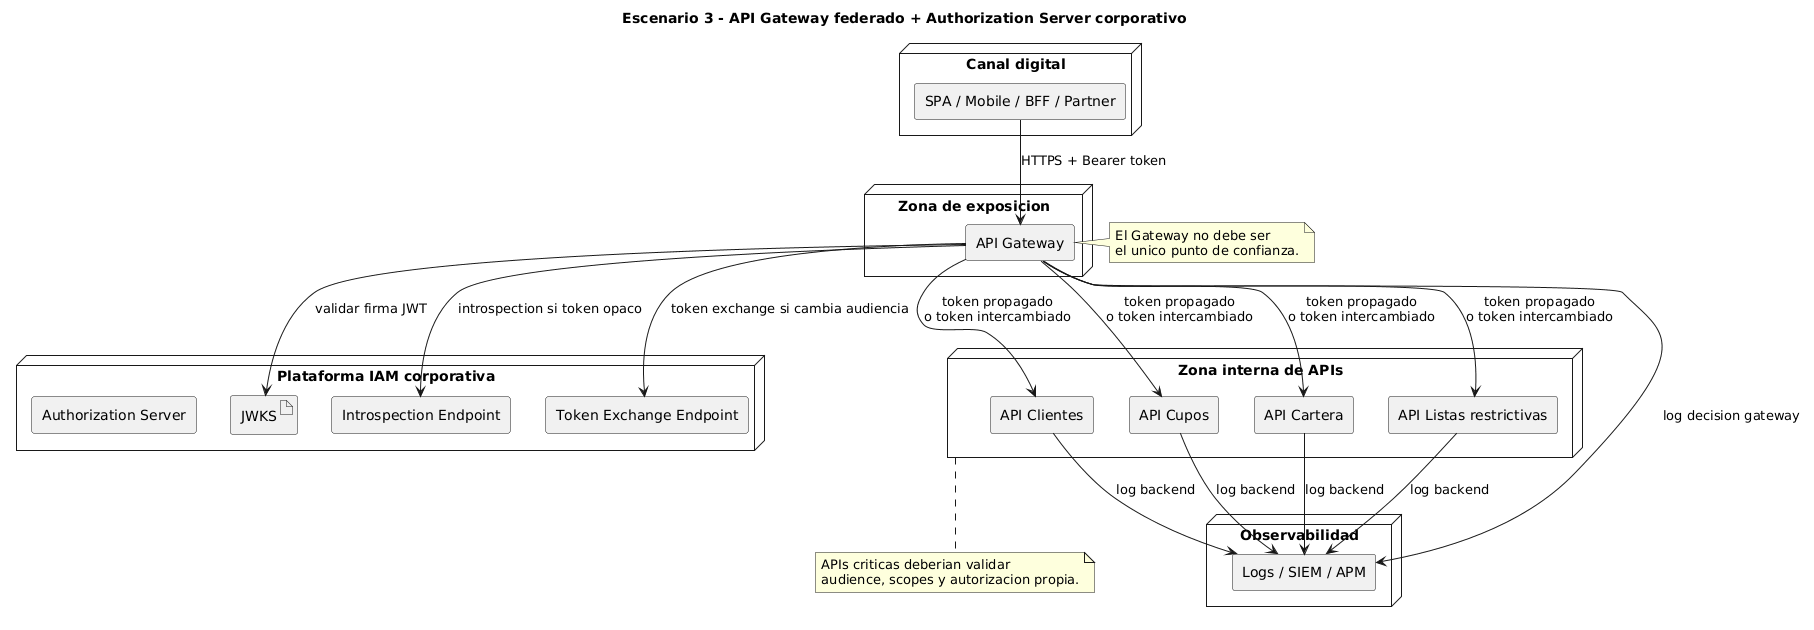

The diagram above was rendered by PlantUML. Its source (embedded in the PNG):
@startuml
title Escenario 3 - API Gateway federado + Authorization Server corporativo

skinparam shadowing false
skinparam componentStyle rectangle

node "Canal digital" as Channel {
  component "SPA / Mobile / BFF / Partner" as Client
}

node "Zona de exposicion" as Edge {
  component "API Gateway" as Gateway
}

node "Plataforma IAM corporativa" as IAM {
  component "Authorization Server" as AS
  artifact "JWKS" as JWKS
  component "Introspection Endpoint" as Introspection
  component "Token Exchange Endpoint" as TokenExchange
}

node "Zona interna de APIs" as Internal {
  component "API Clientes" as Customers
  component "API Cupos" as Limits
  component "API Cartera" as Portfolio
  component "API Listas restrictivas" as Watchlists
}

node "Observabilidad" as Obs {
  component "Logs / SIEM / APM" as SIEM
}

Client --> Gateway : HTTPS + Bearer token
Gateway --> JWKS : validar firma JWT
Gateway --> Introspection : introspection si token opaco
Gateway --> TokenExchange : token exchange si cambia audiencia

Gateway --> Customers : token propagado\no token intercambiado
Gateway --> Limits : token propagado\no token intercambiado
Gateway --> Portfolio : token propagado\no token intercambiado
Gateway --> Watchlists : token propagado\no token intercambiado

Gateway --> SIEM : log decision gateway
Customers --> SIEM : log backend
Limits --> SIEM : log backend
Portfolio --> SIEM : log backend
Watchlists --> SIEM : log backend

note right of Gateway
El Gateway no debe ser
el unico punto de confianza.
end note

note bottom of Internal
APIs criticas deberian validar
audience, scopes y autorizacion propia.
end note
@enduml